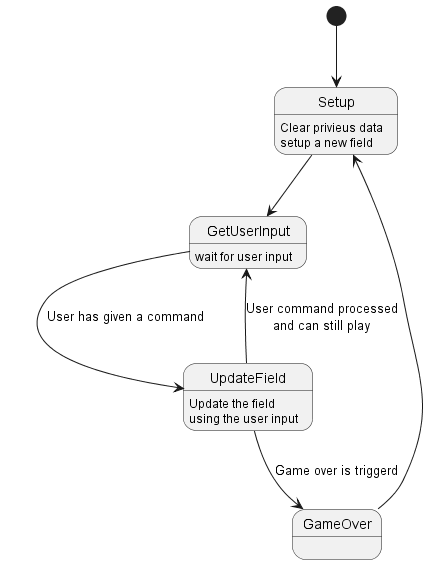

The diagram above was rendered by PlantUML. Its source (embedded in the PNG):
@startuml GenericGameEngineMainStates

[*] --> Setup
Setup --> GetUserInput
GetUserInput --> UpdateField : User has given a command
UpdateField --> GameOver :Game over is triggerd
UpdateField --> GetUserInput :User command processed\nand can still play
GameOver --> Setup

Setup: Clear privieus data\nsetup a new field

GetUserInput : wait for user input

UpdateField : Update the field\nusing the user input

@enduml